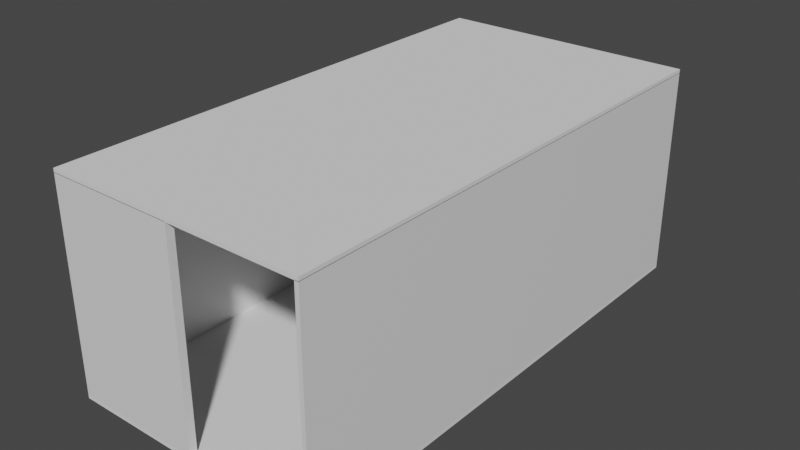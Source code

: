 # Source: room2.blend  (saved by Blender 3.5.10; exported with 4.5.12 LTS)
import bpy
from mathutils import Matrix  # noqa: F401  (used for matrix-valued properties, if any)

bpy.ops.wm.read_factory_settings(use_empty=True)
scene = bpy.context.scene
scene.name = 'Scene'

# ---- collections
col_collection = bpy.data.collections.new('Collection'); scene.collection.children.link(col_collection)

# ---- materials (node trees are filled in below, after node groups)
mat_material = bpy.data.materials.new('Material')
mat_material.alpha_threshold = 0.0
mat_material.use_transparent_shadow = False
mat_material.roughness = 0.5
mat_material.line_color = (0.0, 0.0, 0.0, 1.0)

# ---- material node trees
mat_material.use_nodes = True; mat_material.node_tree.nodes.clear()
_N = mat_material.node_tree.nodes; _L = mat_material.node_tree.links
n0 = _N.new('ShaderNodeOutputMaterial'); n0.name = 'Material Output'; n0.location = (300, 300)
n1 = _N.new('ShaderNodeBsdfPrincipled'); n1.name = 'Principled BSDF'; n1.location = (10, 300)
n1.distribution = 'GGX'
n1.subsurface_method = 'RANDOM_WALK_SKIN'
n1.inputs[3].default_value = 1.45
n1.inputs[27].default_value = (0.0, 0.0, 0.0, 1.0)
n1.inputs[28].default_value = 1.0
_L.new(n1.outputs[0], n0.inputs[0])
n0.is_active_output = True

# ---- world
world_world = bpy.data.worlds.new('World'); scene.world = world_world
world_world.use_nodes = True; world_world.node_tree.nodes.clear()
_N = world_world.node_tree.nodes; _L = world_world.node_tree.links
n0 = _N.new('ShaderNodeOutputWorld'); n0.name = 'World Output'; n0.location = (300, 300)
n1 = _N.new('ShaderNodeBackground'); n1.name = 'Background'; n1.location = (10, 300)
n1.inputs[0].default_value = (0.05088, 0.05088, 0.05088, 1.0)
_L.new(n1.outputs[0], n0.inputs[0])
n0.is_active_output = True
world_world.color = (0.05088, 0.05088, 0.05088)
world_world.use_sun_shadow = False
world_world.sun_shadow_jitter_overblur = 0.0

# ---- meshes
me_cube = bpy.data.meshes.new('Cube')
me_cube.from_pydata([(1.0, 1.0, 1.0), (1.0, 1.0, -1.0), (1.0, -1.0, 1.0), (1.0, -1.0, -1.0), (-1.0, 1.0, 1.0), (-1.0, 1.0, -1.0), (-1.0, -1.0, 1.0), (-1.0, -1.0, -1.0), (0.0, -1.0, 1.0), (0.0, -1.0, -1.0)], [], [(9, 8, 6, 7), (7, 6, 4, 5), (1, 0, 2, 3), (5, 4, 0, 1)])
_uv = me_cube.uv_layers.new(name='UVMap')
_uv.uv.foreach_set('vector', [0.375, 0.875, 0.625, 0.875, 0.625, 1.0, 0.375, 1.0, 0.375, 0.0, 0.625, 0.0, 0.625, 0.25, 0.375, 0.25, 0.375, 0.5, 0.625, 0.5, 0.625, 0.75, 0.375, 0.75, 0.375, 0.25, 0.625, 0.25, 0.625, 0.5, 0.375, 0.5])
me_cube.materials.append(mat_material)
me_cube.use_mirror_vertex_groups = False
me_cube.update()
me_plane = bpy.data.meshes.new('Plane')
me_plane.from_pydata([(-1.0, -1.0, 0.0), (1.0, -1.0, 0.0), (-1.0, 1.0, 0.0), (1.0, 1.0, 0.0)], [], [(0, 1, 3, 2)])
_uv = me_plane.uv_layers.new(name='UVMap')
_uv.uv.foreach_set('vector', [0.0, 0.0, 1.0, 0.0, 1.0, 1.0, 0.0, 1.0])
me_plane.update()
me_plane_001 = bpy.data.meshes.new('Plane.001')
me_plane_001.from_pydata([(-1.0, -1.0, 0.0), (1.0, -1.0, 0.0), (-1.0, 1.0, 0.0), (1.0, 1.0, 0.0)], [], [(0, 1, 3, 2)])
_uv = me_plane_001.uv_layers.new(name='UVMap')
_uv.uv.foreach_set('vector', [0.0, 0.0, 1.0, 0.0, 1.0, 1.0, 0.0, 1.0])
me_plane_001.update()

# ---- objects
ob_walls = bpy.data.objects.new('Walls', me_cube)
ob_floor = bpy.data.objects.new('Floor', me_plane)
ob_ceiling = bpy.data.objects.new('Ceiling', me_plane_001)

# ---- transforms, parenting, visibility, modifiers, constraints
ob_walls.location = (0.0, 5.9, 2.38)
ob_walls.scale = (3.0, 5.9, 2.38)
ob_walls.lock_rotations_4d = False
ob_walls.empty_display_type = 'ARROWS'
ob_walls.lineart.crease_threshold = 0.0
_m = ob_walls.modifiers.new('Solidify', 'SOLIDIFY')
_m.thickness = 0.03
ob_floor.location = (0.0, 5.9, 0.0)
ob_floor.scale = (3.0, 5.9, 1.0)
_m = ob_floor.modifiers.new('Solidify', 'SOLIDIFY')
_m.thickness = 0.09
ob_ceiling.location = (0.0, 5.9, 4.84)
ob_ceiling.scale = (3.0, 5.9, 1.0)
_m = ob_ceiling.modifiers.new('Solidify', 'SOLIDIFY')
_m.thickness = 0.09
_m.use_even_offset = True

# ---- collection membership
col_collection.objects.link(ob_walls)
col_collection.objects.link(ob_floor)
col_collection.objects.link(ob_ceiling)

# ---- scene / render settings (as saved in the file)
scene.frame_start = 1; scene.frame_end = 250; scene.frame_set(1)
scene.render.engine = 'BLENDER_EEVEE_NEXT'
scene.cycles.sampling_pattern = 'TABULATED_SOBOL'
scene.view_settings.view_transform = 'Filmic'
bpy.context.view_layer.update()

# ---- added for rendering (the .blend has no active camera and no usable light): camera, sun
cam_auto = bpy.data.cameras.new('AutoCamera')
cam_auto.lens = 50.0
cam_auto.sensor_width = 36.0
cam_auto.clip_end = 1000.0
ob_auto_camera = bpy.data.objects.new('AutoCamera', cam_auto)
scene.collection.objects.link(ob_auto_camera)
ob_auto_camera.location = (13.0698, -9.78371, 12.8308)
ob_auto_camera.rotation_euler = (1.09748, -7.21219e-08, 0.694738)
scene.camera = ob_auto_camera
light_auto_sun = bpy.data.lights.new('AutoSun', 'SUN')
light_auto_sun.energy = 3.0
light_auto_sun.angle = 0.0523599
ob_auto_sun = bpy.data.objects.new('AutoSun', light_auto_sun)
scene.collection.objects.link(ob_auto_sun)
ob_auto_sun.rotation_euler = (0.872665, 0.174533, 0.523599)
bpy.context.view_layer.update()
